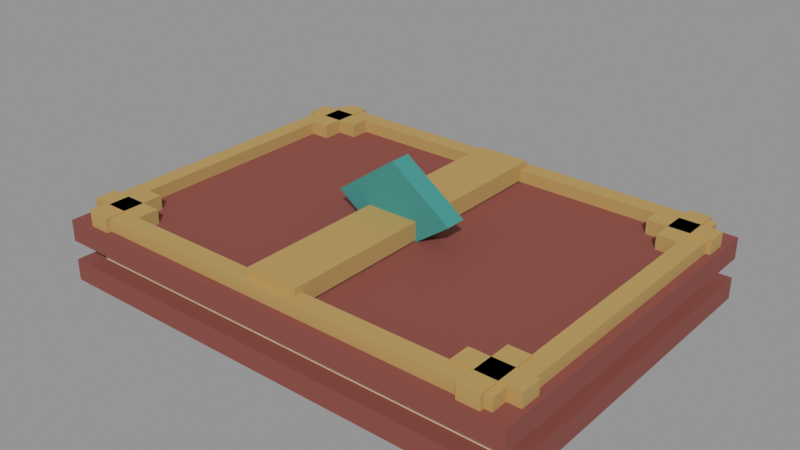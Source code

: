# Source: VIC_L11_RARE_ARCHIVE_FOLIO.blend  (saved by Blender 5.2.45; exported with 4.5.12 LTS)
import bpy
from mathutils import Matrix  # noqa: F401  (used for matrix-valued properties, if any)

bpy.ops.wm.read_factory_settings(use_empty=True)
scene = bpy.context.scene
scene.name = 'VIC_L11_RARE_ARCHIVE_FOLIO'

# ---- collections
col_vic_l11_rare_archive_folio = bpy.data.collections.new('VIC_L11_RARE_ARCHIVE_FOLIO'); scene.collection.children.link(col_vic_l11_rare_archive_folio)

# ---- materials (node trees are filled in below, after node groups)
mat_vic008_oxblood = bpy.data.materials.new('VIC008_Oxblood')
mat_vic008_oxblood.diffuse_color = (0.2462, 0.0648, 0.04971, 1.0)
mat_vic008_paper = bpy.data.materials.new('VIC008_Paper')
mat_vic008_paper.diffuse_color = (0.7605, 0.6584, 0.4287, 1.0)
mat_vic008_brass = bpy.data.materials.new('VIC008_Brass')
mat_vic008_brass.diffuse_color = (0.4793, 0.3278, 0.117, 1.0)
mat_vic008_gem = bpy.data.materials.new('VIC008_Gem')
mat_vic008_gem.diffuse_color = (0.04971, 0.2705, 0.2502, 1.0)

# ---- material node trees
mat_vic008_oxblood.use_nodes = True; mat_vic008_oxblood.node_tree.nodes.clear()
_N = mat_vic008_oxblood.node_tree.nodes; _L = mat_vic008_oxblood.node_tree.links
n0 = _N.new('ShaderNodeBsdfPrincipled'); n0.name = 'Principled BSDF'; n0.location = (-200, 100)
n0.inputs[0].default_value = (0.2462, 0.0648, 0.04971, 1.0)
n0.inputs[2].default_value = 0.76
n0.inputs[10].default_value = 0.005
n1 = _N.new('ShaderNodeOutputMaterial'); n1.name = 'Material Output'; n1.location = (200, 100)
_L.new(n0.outputs[0], n1.inputs[0])
n1.is_active_output = True
mat_vic008_paper.use_nodes = True; mat_vic008_paper.node_tree.nodes.clear()
_N = mat_vic008_paper.node_tree.nodes; _L = mat_vic008_paper.node_tree.links
n0 = _N.new('ShaderNodeBsdfPrincipled'); n0.name = 'Principled BSDF'; n0.location = (-200, 100)
n0.inputs[0].default_value = (0.7605, 0.6584, 0.4287, 1.0)
n0.inputs[2].default_value = 0.76
n0.inputs[10].default_value = 0.005
n1 = _N.new('ShaderNodeOutputMaterial'); n1.name = 'Material Output'; n1.location = (200, 100)
_L.new(n0.outputs[0], n1.inputs[0])
n1.is_active_output = True
mat_vic008_brass.use_nodes = True; mat_vic008_brass.node_tree.nodes.clear()
_N = mat_vic008_brass.node_tree.nodes; _L = mat_vic008_brass.node_tree.links
n0 = _N.new('ShaderNodeBsdfPrincipled'); n0.name = 'Principled BSDF'; n0.location = (-200, 100)
n0.inputs[0].default_value = (0.4793, 0.3278, 0.117, 1.0)
n0.inputs[1].default_value = 0.15
n0.inputs[2].default_value = 0.76
n0.inputs[10].default_value = 0.005
n1 = _N.new('ShaderNodeOutputMaterial'); n1.name = 'Material Output'; n1.location = (200, 100)
_L.new(n0.outputs[0], n1.inputs[0])
n1.is_active_output = True
mat_vic008_gem.use_nodes = True; mat_vic008_gem.node_tree.nodes.clear()
_N = mat_vic008_gem.node_tree.nodes; _L = mat_vic008_gem.node_tree.links
n0 = _N.new('ShaderNodeBsdfPrincipled'); n0.name = 'Principled BSDF'; n0.location = (-200, 100)
n0.inputs[0].default_value = (0.04971, 0.2705, 0.2502, 1.0)
n0.inputs[2].default_value = 0.76
n0.inputs[10].default_value = 0.005
n1 = _N.new('ShaderNodeOutputMaterial'); n1.name = 'Material Output'; n1.location = (200, 100)
_L.new(n0.outputs[0], n1.inputs[0])
n1.is_active_output = True

# ---- meshes
me_vic_l11_rare_archive_folio__oxblood = bpy.data.meshes.new('VIC_L11_RARE_ARCHIVE_FOLIO__Oxblood')
me_vic_l11_rare_archive_folio__oxblood.from_pydata([(-1.35, 1.0, 0.01), (1.35, 1.0, 0.01), (1.35, 1.0, 0.13), (-1.35, 1.0, 0.13), (-1.35, -1.0, 0.01), (1.35, -1.0, 0.01), (1.35, -1.0, 0.13), (-1.35, -1.0, 0.13), (-1.35, 1.0, 0.24), (1.35, 1.0, 0.24), (1.35, 1.0, 0.36), (-1.35, 1.0, 0.36), (-1.35, -1.0, 0.24), (1.35, -1.0, 0.24), (1.35, -1.0, 0.36), (-1.35, -1.0, 0.36)], [], [(3, 1, 0), (5, 7, 4), (4, 3, 0), (2, 5, 1), (1, 4, 0), (7, 2, 3), (11, 9, 8), (13, 15, 12), (12, 11, 8), (10, 13, 9), (9, 12, 8), (15, 10, 11), (3, 2, 1), (5, 6, 7), (4, 7, 3), (2, 6, 5), (1, 5, 4), (7, 6, 2), (11, 10, 9), (13, 14, 15), (12, 15, 11), (10, 14, 13), (9, 13, 12), (15, 14, 10)])
me_vic_l11_rare_archive_folio__oxblood.materials.append(mat_vic008_oxblood)
me_vic_l11_rare_archive_folio__oxblood.update()
me_vic_l11_rare_archive_folio__paper = bpy.data.meshes.new('VIC_L11_RARE_ARCHIVE_FOLIO__Paper')
me_vic_l11_rare_archive_folio__paper.from_pydata([(-1.24, 0.9, 0.12), (1.24, 0.9, 0.12), (1.24, 0.9, 0.24), (-1.24, 0.9, 0.24), (-1.24, -0.9, 0.12), (1.24, -0.9, 0.12), (1.24, -0.9, 0.24), (-1.24, -0.9, 0.24)], [], [(3, 1, 0), (5, 7, 4), (4, 3, 0), (2, 5, 1), (1, 4, 0), (7, 2, 3), (3, 2, 1), (5, 6, 7), (4, 7, 3), (2, 6, 5), (1, 5, 4), (7, 6, 2)])
me_vic_l11_rare_archive_folio__paper.materials.append(mat_vic008_paper)
me_vic_l11_rare_archive_folio__paper.update()
me_vic_l11_rare_archive_folio__brass = bpy.data.meshes.new('VIC_L11_RARE_ARCHIVE_FOLIO__Brass')
me_vic_l11_rare_archive_folio__brass.from_pydata([(-1.325, 0.86, 0.36), (-0.975, 0.86, 0.36), (-0.975, 0.86, 0.44), (-1.325, 0.86, 0.44), (-1.325, 0.74, 0.36), (-0.975, 0.74, 0.36), (-0.975, 0.74, 0.44), (-1.325, 0.74, 0.44), (-1.21, 0.975, 0.36), (-1.09, 0.975, 0.36), (-1.09, 0.975, 0.44), (-1.21, 0.975, 0.44), (-1.21, 0.625, 0.36), (-1.09, 0.625, 0.36), (-1.09, 0.625, 0.44), (-1.21, 0.625, 0.44), (-1.325, -0.74, 0.36), (-0.975, -0.74, 0.36), (-0.975, -0.74, 0.44), (-1.325, -0.74, 0.44), (-1.325, -0.86, 0.36), (-0.975, -0.86, 0.36), (-0.975, -0.86, 0.44), (-1.325, -0.86, 0.44), (-1.21, -0.625, 0.36), (-1.09, -0.625, 0.36), (-1.09, -0.625, 0.44), (-1.21, -0.625, 0.44), (-1.21, -0.975, 0.36), (-1.09, -0.975, 0.36), (-1.09, -0.975, 0.44), (-1.21, -0.975, 0.44), (0.975, 0.86, 0.36), (1.325, 0.86, 0.36), (1.325, 0.86, 0.44), (0.975, 0.86, 0.44), (0.975, 0.74, 0.36), (1.325, 0.74, 0.36), (1.325, 0.74, 0.44), (0.975, 0.74, 0.44), (1.09, 0.975, 0.36), (1.21, 0.975, 0.36), (1.21, 0.975, 0.44), (1.09, 0.975, 0.44), (1.09, 0.625, 0.36), (1.21, 0.625, 0.36), (1.21, 0.625, 0.44), (1.09, 0.625, 0.44), (0.975, -0.74, 0.36), (1.325, -0.74, 0.36), (1.325, -0.74, 0.44), (0.975, -0.74, 0.44), (0.975, -0.86, 0.36), (1.325, -0.86, 0.36), (1.325, -0.86, 0.44), (0.975, -0.86, 0.44), (1.09, -0.625, 0.36), (1.21, -0.625, 0.36), (1.21, -0.625, 0.44), (1.09, -0.625, 0.44), (1.09, -0.975, 0.36), (1.21, -0.975, 0.36), (1.21, -0.975, 0.44), (1.09, -0.975, 0.44), (-1.3, 0.8, 0.35), (-1.2, 0.8, 0.35), (-1.2, 0.8, 0.43), (-1.3, 0.8, 0.43), (-1.3, -0.8, 0.35), (-1.2, -0.8, 0.35), (-1.2, -0.8, 0.43), (-1.3, -0.8, 0.43), (1.2, 0.8, 0.35), (1.3, 0.8, 0.35), (1.3, 0.8, 0.43), (1.2, 0.8, 0.43), (1.2, -0.8, 0.35), (1.3, -0.8, 0.35), (1.3, -0.8, 0.43), (1.2, -0.8, 0.43), (-1.25, 0.95, 0.35), (1.25, 0.95, 0.35), (1.25, 0.95, 0.43), (-1.25, 0.95, 0.43), (-1.25, 0.85, 0.35), (1.25, 0.85, 0.35), (1.25, 0.85, 0.43), (-1.25, 0.85, 0.43), (-1.25, -0.85, 0.35), (1.25, -0.85, 0.35), (1.25, -0.85, 0.43), (-1.25, -0.85, 0.43), (-1.25, -0.95, 0.35), (1.25, -0.95, 0.35), (1.25, -0.95, 0.43), (-1.25, -0.95, 0.43), (-0.15, 0.9, 0.37), (0.15, 0.9, 0.37), (0.15, 0.9, 0.47), (-0.15, 0.9, 0.47), (-0.15, -0.9, 0.37), (0.15, -0.9, 0.37), (0.15, -0.9, 0.47), (-0.15, -0.9, 0.47)], [], [(3, 1, 0), (5, 7, 4), (4, 3, 0), (2, 5, 1), (1, 4, 0), (7, 2, 3), (11, 9, 8), (13, 15, 12), (12, 11, 8), (10, 13, 9), (9, 12, 8), (15, 10, 11), (19, 17, 16), (21, 23, 20), (20, 19, 16), (18, 21, 17), (17, 20, 16), (23, 18, 19), (27, 25, 24), (29, 31, 28), (28, 27, 24), (26, 29, 25), (25, 28, 24), (31, 26, 27), (35, 33, 32), (37, 39, 36), (36, 35, 32), (34, 37, 33), (33, 36, 32), (39, 34, 35), (43, 41, 40), (45, 47, 44), (44, 43, 40), (42, 45, 41), (41, 44, 40), (47, 42, 43), (51, 49, 48), (53, 55, 52), (52, 51, 48), (50, 53, 49), (49, 52, 48), (55, 50, 51), (59, 57, 56), (61, 63, 60), (60, 59, 56), (58, 61, 57), (57, 60, 56), (63, 58, 59), (67, 65, 64), (69, 71, 68), (68, 67, 64), (66, 69, 65), (65, 68, 64), (71, 66, 67), (75, 73, 72), (77, 79, 76), (76, 75, 72), (74, 77, 73), (73, 76, 72), (79, 74, 75), (83, 81, 80), (85, 87, 84), (84, 83, 80), (82, 85, 81), (81, 84, 80), (87, 82, 83), (91, 89, 88), (93, 95, 92), (92, 91, 88), (90, 93, 89), (89, 92, 88), (95, 90, 91), (99, 97, 96), (101, 103, 100), (100, 99, 96), (98, 101, 97), (97, 100, 96), (103, 98, 99), (3, 2, 1), (5, 6, 7), (4, 7, 3), (2, 6, 5), (1, 5, 4), (7, 6, 2), (11, 10, 9), (13, 14, 15), (12, 15, 11), (10, 14, 13), (9, 13, 12), (15, 14, 10), (19, 18, 17), (21, 22, 23), (20, 23, 19), (18, 22, 21), (17, 21, 20), (23, 22, 18), (27, 26, 25), (29, 30, 31), (28, 31, 27), (26, 30, 29), (25, 29, 28), (31, 30, 26), (35, 34, 33), (37, 38, 39), (36, 39, 35), (34, 38, 37), (33, 37, 36), (39, 38, 34), (43, 42, 41), (45, 46, 47), (44, 47, 43), (42, 46, 45), (41, 45, 44), (47, 46, 42), (51, 50, 49), (53, 54, 55), (52, 55, 51), (50, 54, 53), (49, 53, 52), (55, 54, 50), (59, 58, 57), (61, 62, 63), (60, 63, 59), (58, 62, 61), (57, 61, 60), (63, 62, 58), (67, 66, 65), (69, 70, 71), (68, 71, 67), (66, 70, 69), (65, 69, 68), (71, 70, 66), (75, 74, 73), (77, 78, 79), (76, 79, 75), (74, 78, 77), (73, 77, 76), (79, 78, 74), (83, 82, 81), (85, 86, 87), (84, 87, 83), (82, 86, 85), (81, 85, 84), (87, 86, 82), (91, 90, 89), (93, 94, 95), (92, 95, 91), (90, 94, 93), (89, 93, 92), (95, 94, 90), (99, 98, 97), (101, 102, 103), (100, 103, 99), (98, 102, 101), (97, 101, 100), (103, 102, 98)])
me_vic_l11_rare_archive_folio__brass.materials.append(mat_vic008_brass)
me_vic_l11_rare_archive_folio__brass.update()
me_vic_l11_rare_archive_folio__gem = bpy.data.meshes.new('VIC_L11_RARE_ARCHIVE_FOLIO__Gem')
me_vic_l11_rare_archive_folio__gem.from_pydata([(-0.35, 0.06, 0.5), (0.0, 0.06, 0.25), (0.35, 0.06, 0.5), (0.0, 0.06, 0.75), (-0.35, -0.06, 0.5), (0.0, -0.06, 0.25), (0.35, -0.06, 0.5), (0.0, -0.06, 0.75)], [], [(3, 1, 0), (5, 7, 4), (1, 4, 0), (2, 5, 1), (3, 6, 2), (0, 7, 3), (3, 2, 1), (5, 6, 7), (1, 5, 4), (2, 6, 5), (3, 7, 6), (0, 4, 7)])
me_vic_l11_rare_archive_folio__gem.materials.append(mat_vic008_gem)
me_vic_l11_rare_archive_folio__gem.update()

# ---- objects
ob_vic_l11_rare_archive_folio__oxblood = bpy.data.objects.new('VIC_L11_RARE_ARCHIVE_FOLIO__Oxblood', me_vic_l11_rare_archive_folio__oxblood)
ob_vic_l11_rare_archive_folio__paper = bpy.data.objects.new('VIC_L11_RARE_ARCHIVE_FOLIO__Paper', me_vic_l11_rare_archive_folio__paper)
ob_vic_l11_rare_archive_folio__brass = bpy.data.objects.new('VIC_L11_RARE_ARCHIVE_FOLIO__Brass', me_vic_l11_rare_archive_folio__brass)
ob_vic_l11_rare_archive_folio__gem = bpy.data.objects.new('VIC_L11_RARE_ARCHIVE_FOLIO__Gem', me_vic_l11_rare_archive_folio__gem)
ob_vic_l11_rare_archive_folio__mountorigin = bpy.data.objects.new('VIC_L11_RARE_ARCHIVE_FOLIO__MountOrigin', None)

# ---- transforms, parenting, visibility, modifiers, constraints
ob_vic_l11_rare_archive_folio__oxblood.location = (0.0, 0.0, 0.0)
ob_vic_l11_rare_archive_folio__paper.location = (0.0, 0.0, 0.0)
ob_vic_l11_rare_archive_folio__brass.location = (0.0, 0.0, 0.0)
ob_vic_l11_rare_archive_folio__gem.location = (0.0, 0.0, 0.0)
ob_vic_l11_rare_archive_folio__mountorigin.location = (0.0, 0.0, 0.0)
ob_vic_l11_rare_archive_folio__mountorigin.empty_display_size = 0.25

# ---- collection membership
col_vic_l11_rare_archive_folio.objects.link(ob_vic_l11_rare_archive_folio__oxblood)
col_vic_l11_rare_archive_folio.objects.link(ob_vic_l11_rare_archive_folio__paper)
col_vic_l11_rare_archive_folio.objects.link(ob_vic_l11_rare_archive_folio__brass)
col_vic_l11_rare_archive_folio.objects.link(ob_vic_l11_rare_archive_folio__gem)
col_vic_l11_rare_archive_folio.objects.link(ob_vic_l11_rare_archive_folio__mountorigin)

# ---- scene / render settings (as saved in the file)
scene.frame_start = 1; scene.frame_end = 250; scene.frame_set(1)
scene.render.engine = 'BLENDER_EEVEE_NEXT'
scene.render.image_settings.exr_codec = 'NONE'
scene.render.use_bake_clear = False
scene.render.bake_margin = 0
scene.render.bake_bias = 0.0
scene.render.bake_samples = 0
scene.render.simplify_subdivision_render = 0
scene.render.simplify_child_particles_render = 0.0
scene.render.compositor_device = 'GPU'
scene.eevee.use_volume_custom_range = False
scene.eevee.gtao_distance = 0.0
scene.eevee.use_fast_gi = False
scene.eevee.fast_gi_thickness_near = 0.1
scene.eevee.fast_gi_thickness_far = 0.0
scene.eevee.ray_tracing_options.screen_trace_thickness = 0.1
scene.view_settings.view_transform = 'Standard'
bpy.context.view_layer.update()

# ---- added for rendering (the .blend has no active camera and no usable light): camera, sun + grey world if the file has none
cam_auto = bpy.data.cameras.new('AutoCamera')
cam_auto.lens = 50.0
cam_auto.sensor_width = 36.0
cam_auto.clip_end = 1000.0
ob_auto_camera = bpy.data.objects.new('AutoCamera', cam_auto)
scene.collection.objects.link(ob_auto_camera)
ob_auto_camera.location = (3.18331, -3.81997, 2.92665)
ob_auto_camera.rotation_euler = (1.09748, -7.21219e-08, 0.694738)
scene.camera = ob_auto_camera
light_auto_sun = bpy.data.lights.new('AutoSun', 'SUN')
light_auto_sun.energy = 3.0
light_auto_sun.angle = 0.0523599
ob_auto_sun = bpy.data.objects.new('AutoSun', light_auto_sun)
scene.collection.objects.link(ob_auto_sun)
ob_auto_sun.rotation_euler = (0.872665, 0.174533, 0.523599)
if scene.world is None:
    world_auto = bpy.data.worlds.new('AutoWorld')
    world_auto.color = (0.3, 0.3, 0.3)
    scene.world = world_auto
bpy.context.view_layer.update()
